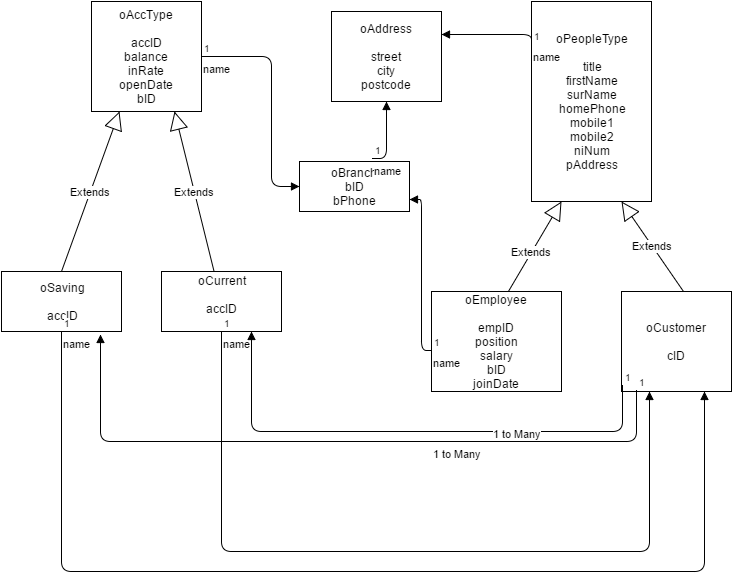

The diagram above was exported from draw.io. Its source (the exported page's mxGraphModel, read from the mxfile embedded in the PNG):
<mxGraphModel dx="880" dy="424" grid="1" gridSize="10" guides="1" tooltips="1" connect="1" arrows="1" fold="1" page="1" pageScale="1" pageWidth="826" pageHeight="1169" background="#ffffff" math="0">
  <root>
    <mxCell id="0" />
    <mxCell id="1" parent="0" />
    <mxCell id="3" value="oSaving&lt;div&gt;&lt;br&gt;&lt;/div&gt;&lt;div&gt;accID&lt;/div&gt;" style="whiteSpace=wrap;html=1;" vertex="1" parent="1">
      <mxGeometry x="60" y="300" width="120" height="60" as="geometry" />
    </mxCell>
    <mxCell id="5" value="Extends" style="endArrow=block;endSize=16;endFill=0;html=1;entryX=0.25;entryY=1;exitX=0.5;exitY=0;" edge="1" parent="1" source="3" target="20">
      <mxGeometry width="160" relative="1" as="geometry">
        <mxPoint x="210" y="130" as="sourcePoint" />
        <mxPoint x="170" y="80" as="targetPoint" />
      </mxGeometry>
    </mxCell>
    <mxCell id="6" value="oCurrent&lt;div&gt;&lt;span style=&quot;line-height: 1.2&quot;&gt;&lt;br&gt;&lt;/span&gt;&lt;/div&gt;&lt;div&gt;&lt;span style=&quot;line-height: 1.2&quot;&gt;accID&lt;/span&gt;&lt;br&gt;&lt;/div&gt;&lt;div&gt;&lt;div&gt;&lt;br&gt;&lt;/div&gt;&lt;/div&gt;" style="whiteSpace=wrap;html=1;" vertex="1" parent="1">
      <mxGeometry x="220" y="300" width="120" height="60" as="geometry" />
    </mxCell>
    <mxCell id="7" value="Extends" style="endArrow=block;endSize=16;endFill=0;html=1;entryX=0.75;entryY=1;" edge="1" parent="1" source="6" target="20">
      <mxGeometry width="160" relative="1" as="geometry">
        <mxPoint x="-60" y="20" as="sourcePoint" />
        <mxPoint x="230" y="80" as="targetPoint" />
      </mxGeometry>
    </mxCell>
    <mxCell id="8" value="oPeopleType&lt;div&gt;&lt;br&gt;&lt;/div&gt;&lt;div&gt;title&lt;/div&gt;&lt;div&gt;firstName&lt;/div&gt;&lt;div&gt;surName&lt;/div&gt;&lt;div&gt;homePhone&lt;/div&gt;&lt;div&gt;mobile1&lt;/div&gt;&lt;div&gt;mobile2&lt;/div&gt;&lt;div&gt;niNum&lt;/div&gt;&lt;div&gt;pAddress&lt;/div&gt;" style="whiteSpace=wrap;html=1;" vertex="1" parent="1">
      <mxGeometry x="590" y="30" width="120" height="200" as="geometry" />
    </mxCell>
    <mxCell id="11" value="Extends" style="endArrow=block;endSize=16;endFill=0;html=1;exitX=0.545;exitY=0.1;exitPerimeter=0;entryX=0.25;entryY=1;" edge="1" parent="1" source="17" target="8">
      <mxGeometry width="160" relative="1" as="geometry">
        <mxPoint x="570" y="180" as="sourcePoint" />
        <mxPoint x="640" y="90" as="targetPoint" />
      </mxGeometry>
    </mxCell>
    <mxCell id="12" value="Extends" style="endArrow=block;endSize=16;endFill=0;html=1;exitX=0.564;exitY=0;exitPerimeter=0;entryX=0.75;entryY=1;" edge="1" parent="1" source="18" target="8">
      <mxGeometry width="160" relative="1" as="geometry">
        <mxPoint x="741" y="178" as="sourcePoint" />
        <mxPoint x="660" y="90" as="targetPoint" />
      </mxGeometry>
    </mxCell>
    <mxCell id="13" value="oBranch&lt;div&gt;bID&lt;/div&gt;&lt;div&gt;bPhone&lt;/div&gt;" style="html=1;" vertex="1" parent="1">
      <mxGeometry x="358" y="190" width="110" height="50" as="geometry" />
    </mxCell>
    <mxCell id="14" value="oAddress&lt;div&gt;&lt;br&gt;&lt;/div&gt;&lt;div&gt;street&lt;/div&gt;&lt;div&gt;city&lt;/div&gt;&lt;div&gt;postcode&lt;/div&gt;" style="html=1;" vertex="1" parent="1">
      <mxGeometry x="390" y="40" width="110" height="90" as="geometry" />
    </mxCell>
    <mxCell id="17" value="oEmployee&lt;div&gt;&lt;br&gt;&lt;div&gt;empID&lt;/div&gt;&lt;div&gt;position&lt;/div&gt;&lt;div&gt;salary&lt;/div&gt;&lt;div&gt;bID&lt;/div&gt;&lt;div&gt;joinDate&lt;/div&gt;&lt;/div&gt;" style="html=1;" vertex="1" parent="1">
      <mxGeometry x="490" y="320" width="130" height="100" as="geometry" />
    </mxCell>
    <mxCell id="18" value="oCustomer&lt;div&gt;&lt;br&gt;&lt;/div&gt;&lt;div&gt;cID&lt;/div&gt;" style="html=1;" vertex="1" parent="1">
      <mxGeometry x="680" y="320" width="110" height="100" as="geometry" />
    </mxCell>
    <mxCell id="19" style="edgeStyle=orthogonalEdgeStyle;rounded=0;html=1;exitX=0.75;exitY=1;entryX=0.75;entryY=1;jettySize=auto;orthogonalLoop=1;" edge="1" parent="1" source="8" target="8">
      <mxGeometry relative="1" as="geometry" />
    </mxCell>
    <mxCell id="20" value="oAccType&lt;div&gt;&lt;br&gt;&lt;/div&gt;&lt;div&gt;accID&lt;/div&gt;&lt;div&gt;balance&lt;/div&gt;&lt;div&gt;inRate&lt;/div&gt;&lt;div&gt;openDate&lt;/div&gt;&lt;div&gt;bID&lt;/div&gt;" style="html=1;" vertex="1" parent="1">
      <mxGeometry x="150" y="30" width="110" height="110" as="geometry" />
    </mxCell>
    <mxCell id="21" style="edgeStyle=orthogonalEdgeStyle;rounded=0;html=1;exitX=0.25;exitY=0;entryX=0.25;entryY=0;jettySize=auto;orthogonalLoop=1;" edge="1" parent="1">
      <mxGeometry relative="1" as="geometry">
        <mxPoint x="678" y="580" as="sourcePoint" />
        <mxPoint x="678" y="580" as="targetPoint" />
      </mxGeometry>
    </mxCell>
    <mxCell id="22" value="name" style="endArrow=block;endFill=1;html=1;edgeStyle=orthogonalEdgeStyle;align=left;verticalAlign=top;exitX=0;exitY=0.59;exitPerimeter=0;entryX=1;entryY=0.75;" edge="1" parent="1" source="17" target="13">
      <mxGeometry x="-1" relative="1" as="geometry">
        <mxPoint x="30" y="190" as="sourcePoint" />
        <mxPoint x="190" y="190" as="targetPoint" />
        <Array as="points">
          <mxPoint x="480" y="379" />
          <mxPoint x="480" y="228" />
        </Array>
      </mxGeometry>
    </mxCell>
    <mxCell id="23" value="1" style="resizable=0;html=1;align=left;verticalAlign=bottom;labelBackgroundColor=#ffffff;fontSize=10;" connectable="0" vertex="1" parent="22">
      <mxGeometry x="-1" relative="1" as="geometry" />
    </mxCell>
    <mxCell id="26" value="name" style="endArrow=block;endFill=1;html=1;edgeStyle=orthogonalEdgeStyle;align=left;verticalAlign=top;exitX=0.5;exitY=1;entryX=0.25;entryY=1;" edge="1" parent="1" source="6" target="18">
      <mxGeometry x="-1" relative="1" as="geometry">
        <mxPoint x="210" y="480" as="sourcePoint" />
        <mxPoint x="358" y="490" as="targetPoint" />
        <Array as="points">
          <mxPoint x="280" y="580" />
          <mxPoint x="708" y="580" />
        </Array>
      </mxGeometry>
    </mxCell>
    <mxCell id="27" value="1" style="resizable=0;html=1;align=left;verticalAlign=bottom;labelBackgroundColor=#ffffff;fontSize=10;" connectable="0" vertex="1" parent="26">
      <mxGeometry x="-1" relative="1" as="geometry" />
    </mxCell>
    <mxCell id="28" value="name" style="endArrow=block;endFill=1;html=1;edgeStyle=orthogonalEdgeStyle;align=left;verticalAlign=top;exitX=0.5;exitY=1;entryX=0.75;entryY=1;" edge="1" parent="1" source="3" target="18">
      <mxGeometry x="-1" relative="1" as="geometry">
        <mxPoint x="30" y="190" as="sourcePoint" />
        <mxPoint x="190" y="190" as="targetPoint" />
        <Array as="points">
          <mxPoint x="120" y="600" />
          <mxPoint x="763" y="600" />
        </Array>
      </mxGeometry>
    </mxCell>
    <mxCell id="29" value="1" style="resizable=0;html=1;align=left;verticalAlign=bottom;labelBackgroundColor=#ffffff;fontSize=10;" connectable="0" vertex="1" parent="28">
      <mxGeometry x="-1" relative="1" as="geometry" />
    </mxCell>
    <mxCell id="30" value="name" style="endArrow=block;endFill=1;html=1;edgeStyle=orthogonalEdgeStyle;align=left;verticalAlign=top;exitX=1;exitY=0.5;entryX=0;entryY=0.5;" edge="1" parent="1" source="20" target="13">
      <mxGeometry x="-1" relative="1" as="geometry">
        <mxPoint x="30" y="10" as="sourcePoint" />
        <mxPoint x="190" y="10" as="targetPoint" />
        <Array as="points">
          <mxPoint x="330" y="85" />
          <mxPoint x="330" y="215" />
        </Array>
      </mxGeometry>
    </mxCell>
    <mxCell id="31" value="1" style="resizable=0;html=1;align=left;verticalAlign=bottom;labelBackgroundColor=#ffffff;fontSize=10;" connectable="0" vertex="1" parent="30">
      <mxGeometry x="-1" relative="1" as="geometry" />
    </mxCell>
    <mxCell id="37" value="name" style="endArrow=block;endFill=1;html=1;edgeStyle=orthogonalEdgeStyle;align=left;verticalAlign=top;exitX=0;exitY=0.215;exitPerimeter=0;entryX=1;entryY=0.25;" edge="1" parent="1" source="8" target="14">
      <mxGeometry x="-1" relative="1" as="geometry">
        <mxPoint x="40" y="10" as="sourcePoint" />
        <mxPoint x="190" y="10" as="targetPoint" />
        <Array as="points">
          <mxPoint x="590" y="63" />
        </Array>
      </mxGeometry>
    </mxCell>
    <mxCell id="38" value="1" style="resizable=0;html=1;align=left;verticalAlign=bottom;labelBackgroundColor=#ffffff;fontSize=10;" connectable="0" vertex="1" parent="37">
      <mxGeometry x="-1" relative="1" as="geometry" />
    </mxCell>
    <mxCell id="39" value="name" style="endArrow=block;endFill=1;html=1;edgeStyle=orthogonalEdgeStyle;align=left;verticalAlign=top;exitX=0.664;exitY=-0.06;exitPerimeter=0;entryX=0.5;entryY=1;" edge="1" parent="1" source="13" target="14">
      <mxGeometry x="-1" relative="1" as="geometry">
        <mxPoint x="30" y="10" as="sourcePoint" />
        <mxPoint x="190" y="10" as="targetPoint" />
        <Array as="points">
          <mxPoint x="445" y="187" />
        </Array>
      </mxGeometry>
    </mxCell>
    <mxCell id="40" value="1" style="resizable=0;html=1;align=left;verticalAlign=bottom;labelBackgroundColor=#ffffff;fontSize=10;" connectable="0" vertex="1" parent="39">
      <mxGeometry x="-1" relative="1" as="geometry" />
    </mxCell>
    <mxCell id="42" value="1 to Many" style="endArrow=block;endFill=1;html=1;edgeStyle=orthogonalEdgeStyle;align=left;verticalAlign=top;exitX=0.009;exitY=0.94;exitPerimeter=0;entryX=0.75;entryY=1;" edge="1" parent="1" source="18" target="6">
      <mxGeometry x="-0.3153" y="-10" relative="1" as="geometry">
        <mxPoint x="30" y="130" as="sourcePoint" />
        <mxPoint x="190" y="130" as="targetPoint" />
        <Array as="points">
          <mxPoint x="681" y="460" />
          <mxPoint x="310" y="460" />
        </Array>
        <mxPoint as="offset" />
      </mxGeometry>
    </mxCell>
    <mxCell id="43" value="1" style="resizable=0;html=1;align=left;verticalAlign=bottom;labelBackgroundColor=#ffffff;fontSize=10;" connectable="0" vertex="1" parent="42">
      <mxGeometry x="-1" relative="1" as="geometry" />
    </mxCell>
    <mxCell id="44" value="1 to Many" style="endArrow=block;endFill=1;html=1;edgeStyle=orthogonalEdgeStyle;align=left;verticalAlign=top;exitX=0.136;exitY=0.99;exitPerimeter=0;entryX=0.825;entryY=1.05;entryPerimeter=0;" edge="1" parent="1" source="18" target="3">
      <mxGeometry x="-0.2622" relative="1" as="geometry">
        <mxPoint x="30" y="130" as="sourcePoint" />
        <mxPoint x="190" y="130" as="targetPoint" />
        <Array as="points">
          <mxPoint x="695" y="470" />
          <mxPoint x="159" y="470" />
        </Array>
        <mxPoint as="offset" />
      </mxGeometry>
    </mxCell>
    <mxCell id="45" value="1" style="resizable=0;html=1;align=left;verticalAlign=bottom;labelBackgroundColor=#ffffff;fontSize=10;" connectable="0" vertex="1" parent="44">
      <mxGeometry x="-1" relative="1" as="geometry" />
    </mxCell>
  </root>
</mxGraphModel>